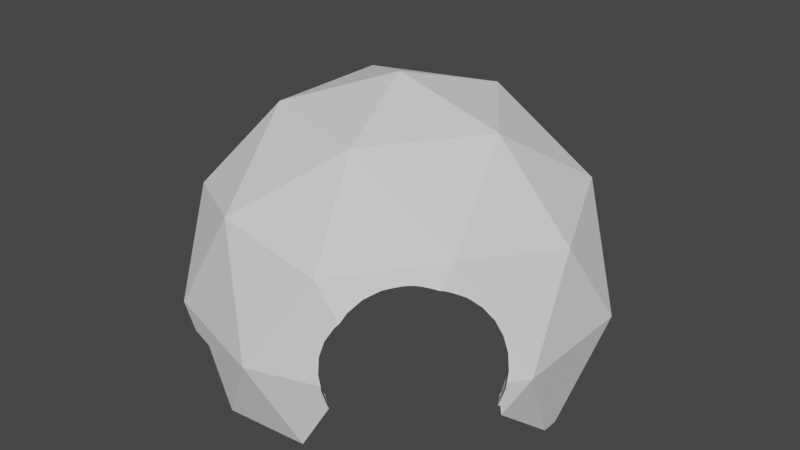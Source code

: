# Source: Hut_Worms.blend  (saved by Blender 3.2.14; exported with 4.5.12 LTS)
import bpy
from mathutils import Matrix  # noqa: F401  (used for matrix-valued properties, if any)

bpy.ops.wm.read_factory_settings(use_empty=True)
scene = bpy.context.scene
scene.name = 'Scene'

# ---- collections
col_collection = bpy.data.collections.new('Collection'); scene.collection.children.link(col_collection)

# ---- world
world_world = bpy.data.worlds.new('World'); scene.world = world_world
world_world.use_nodes = True; world_world.node_tree.nodes.clear()
_N = world_world.node_tree.nodes; _L = world_world.node_tree.links
n0 = _N.new('ShaderNodeOutputWorld'); n0.name = 'World Output'; n0.location = (300, 300)
n1 = _N.new('ShaderNodeBackground'); n1.name = 'Background'; n1.location = (10, 300)
n1.inputs[0].default_value = (0.05088, 0.05088, 0.05088, 1.0)
_L.new(n1.outputs[0], n0.inputs[0])
n0.is_active_output = True
world_world.color = (0.05088, 0.05088, 0.05088)
world_world.use_sun_shadow = False
world_world.sun_shadow_jitter_overblur = 0.0

# ---- meshes
me_icosphere = bpy.data.meshes.new('Icosphere')
me_icosphere.from_pydata([(0.5312, -0.4803, 0.4356), (-0.8944, 0.0, -0.4472), (0.2764, -0.8506, 0.4472), (0.2695, -0.7563, 0.3087), (-0.7236, -0.5257, 0.4472), (-0.6402, -0.4607, 0.3087), (0.2764, 0.8506, 0.4472), (0.2695, 0.7914, 0.3087), (0.8317, 0.01754, 0.3087), (0.8944, 0.0, 0.4472), (0.5462, -0.4818, 0.4356), (0.01805, 0.01754, 0.8116), (0.0, 0.0, 1.0), (0.9511, -0.309, -1.192e-07), (0.8833, -0.2636, -0.09818), (0.8833, 0.2987, -0.09818), (0.9511, 0.309, -1.192e-07), (0.0, -1.0, -1.192e-07), (0.01805, -0.8922, -0.09818), (-0.8472, -0.2636, -0.09818), (-0.9511, -0.309, -1.192e-07), (-0.5878, -0.809, -1.192e-07), (-0.5167, -0.7185, -0.09818), (0.5606, -0.4862, 0.4356), (-0.9511, 0.309, -1.192e-07), (-0.8472, 0.2987, -0.09818), (0.5528, 0.7535, -0.09818), (0.5878, 0.809, -1.192e-07), (0.01805, 0.9273, -0.09818), (0.0, 1.0, -1.192e-07), (0.6882, -0.5, 0.5257), (-0.2211, -0.7184, 0.3801), (-0.2629, -0.809, 0.5257), (-0.4741, 0.8326, -0.07804), (-0.7558, 0.01754, 0.3801), (-0.8506, 0.0, 0.5257), (-0.2211, 0.7535, 0.3801), (0.574, -0.4933, 0.4356), (-0.2629, 0.809, 0.5257), (0.6151, -0.4317, 0.4131), (0.6441, 0.4724, 0.3801), (0.6882, 0.5, 0.5257), (0.1658, -0.4373, 0.6757), (0.1625, -0.5, 0.8507), (0.4963, 0.01754, 0.6757), (0.5257, 0.0, 0.8507), (-0.3689, -0.2636, 0.6757), (-0.3986, 0.8477, -0.01822), (-0.4253, -0.309, 0.8507), (-0.4259, 0.8068, -0.07804), (-0.3689, 0.2987, 0.6757), (-0.4253, 0.309, 0.8507), (0.1625, 0.5, 0.8507), (0.1658, 0.4724, 0.6757), (0.8639, -0.04066, -0.4566), (0.8639, -0.3921, -0.1715), (-0.2519, -0.8639, -0.4077), (0.5856, -0.5029, 0.4356), (0.1874, -0.8639, -0.3748), (0.638, -0.4505, 0.4131), (-0.8639, -0.07411, -0.4589), (-0.3018, 0.8539, 0.2011), (0.6862, -0.4023, 0.3767), (-0.3072, 0.8485, 0.1241), (-0.8639, -0.3724, -0.1744), (0.7285, -0.36, 0.3276), (-0.3231, 0.8326, 0.05002), (-0.3489, 0.8068, -0.01822), (-0.5074, 0.8198, -0.1155), (0.7632, -0.3253, 0.2678), (0.789, -0.2995, 0.1995), (0.5164, 0.809, -0.1155), (0.8049, -0.2836, 0.1255), (0.6229, 0.7359, -0.1155), (0.8639, -0.4042, -0.1155), (-0.5074, -0.8198, -0.1155), (-0.3489, 0.7298, 0.4802), (-0.3717, -0.8639, -0.1155), (-0.308, 0.7571, 0.4204), (-0.3717, 0.8639, -0.1155), (-0.2777, 0.7774, 0.3521), (-0.2519, 0.8639, -0.4077), (-0.259, 0.7899, 0.2781), (-0.2527, 0.7941, 0.2011), (0.8639, 0.3921, -0.1715), (0.8639, 0.4042, -0.1155), (0.5952, -0.5146, 0.4356), (0.3476, 0.8639, -0.1155), (0.6568, -0.4734, 0.4131), (0.7135, -0.4355, 0.3767), (0.1874, 0.8639, -0.3748), (0.7632, -0.4023, 0.3276), (-0.8639, 0.3724, -0.1744), (0.804, -0.375, 0.2678), (-0.3783, 0.6587, 0.5293), (-0.8639, 0.3915, -0.1155), (0.8344, -0.3547, 0.1995), (-0.3231, 0.6816, 0.4802), (-0.8639, 0.07411, -0.4589), (-0.2777, 0.7004, 0.4204), (0.8531, -0.3423, 0.1255), (-0.6098, -0.7411, -0.1155), (-0.8639, -0.3915, -0.1155), (0.8594, -0.3381, 0.04848), (0.3476, -0.8639, -0.1155), (0.8531, -0.3423, -0.02853), (0.8344, -0.3547, -0.1026), (0.8639, 0.04066, -0.4566), (-0.8639, 0.0, -0.4807), (0.8639, -0.2866, -0.1155), (0.8639, 0.3216, -0.1155), (-0.4328, 0.6042, 0.5657), (0.8639, -0.2821, -0.1363), (-0.3658, 0.6176, 0.5293), (0.8639, -0.2039, -0.1998), (0.6023, -0.5279, 0.4356), (-0.3072, 0.6292, 0.4802), (0.8639, 0.3171, -0.1363), (0.6707, -0.4995, 0.4131), (0.8639, 0.2389, -0.1998), (0.7338, -0.4734, 0.3767), (-0.03438, -0.8639, -0.183), (-0.06206, -0.8639, -0.1155), (0.05705, -0.8639, -0.1762), (0.09457, -0.8639, -0.1155), (-0.17, 0.8639, -0.1155), (0.1053, 0.8639, -0.2727), (0.2025, 0.8639, -0.1155), (-0.09929, 0.8639, -0.2881), (-0.845, -0.2516, -0.1155), (-0.4299, 0.5748, 0.5657), (-0.845, 0.2867, -0.1155), (-0.3616, 0.5748, 0.5293), (-0.8385, -0.2699, -0.1155), (-0.3018, 0.5748, 0.4802), (0.6067, -0.5423, 0.4356), (-0.8385, 0.3049, -0.1155), (0.6793, -0.5279, 0.4131), (0.558, 0.7426, -0.1155), (0.5421, 0.7535, -0.1155), (-0.52, -0.7083, -0.1155), (-0.5046, -0.7201, -0.1155), (0.6082, -0.5573, 0.4356), (0.6067, -0.5724, 0.4356), (0.6023, -0.5868, 0.4356), (0.5952, -0.6001, 0.4356), (-0.4328, 0.5453, 0.5657), (-0.3658, 0.532, 0.5293), (0.5856, -0.6118, 0.4356), (0.574, -0.6214, 0.4356), (0.5606, -0.6285, 0.4356), (0.5462, -0.6329, 0.4356), (0.5312, -0.6343, 0.4356), (0.5161, -0.6329, 0.4356), (0.5017, -0.6285, 0.4356), (0.4734, -0.6969, 0.4131), (0.4884, -0.6214, 0.4356), (0.4473, -0.6829, 0.4131), (0.4093, -0.7397, 0.3767), (0.3761, -0.7894, 0.3276), (0.3488, -0.8302, 0.2678), (0.3286, -0.8605, 0.1995), (-0.4414, 0.517, 0.5657), (0.3161, -0.8792, 0.1255), (0.3119, -0.8855, 0.04848), (-0.3783, 0.4909, 0.5293), (0.3161, -0.8792, -0.02853), (0.3286, -0.8605, -0.1026), (0.4767, -0.6118, 0.4356), (0.4244, -0.6641, 0.4131), (0.3761, -0.7124, 0.3767), (0.3338, -0.7547, 0.3276), (0.2991, -0.7894, 0.2678), (0.2733, -0.8152, 0.1995), (0.2574, -0.8311, 0.1255), (0.2521, -0.8364, 0.04848), (0.2574, -0.8311, -0.02853), (0.2733, -0.8152, -0.1026), (-0.5169, 0.532, 0.5882), (0.4671, -0.6001, 0.4356), (0.4056, -0.6413, 0.4131), (-0.4553, 0.4909, 0.5657), (0.3488, -0.6792, 0.3767), (-0.3986, 0.4529, 0.5293), (0.5312, -0.5573, 0.4432), (0.46, -0.5868, 0.4356), (0.3916, -0.6151, 0.4131), (0.4556, -0.5724, 0.4356), (0.383, -0.5868, 0.4131), (0.4542, -0.5573, 0.4356), (0.4556, -0.5423, 0.4356), (0.46, -0.5279, 0.4356), (0.4671, -0.5146, 0.4356), (0.4767, -0.5029, 0.4356), (0.4884, -0.4933, 0.4356), (0.5017, -0.4862, 0.4356), (-0.5265, 0.5203, 0.5882), (0.5161, -0.4818, 0.4356), (-0.4741, 0.468, 0.5657), (0.8862, -0.3983, -1.192e-07), (-0.4259, 0.4197, 0.5293), (0.8576, -0.4128, -0.1155), (0.8629, -0.4082, -0.1026), (0.8825, -0.3973, -0.02853), (0.3892, -0.8356, 0.2853), (0.4401, -0.7561, 0.3767), (0.4049, -0.8048, 0.3276), (0.4898, -0.7019, 0.4131), (0.5312, -0.6643, 0.4265), (0.5053, -0.6876, 0.4187), (0.4563, -0.7382, 0.3892), (0.5639, -0.6363, 0.433), (0.5769, -0.6259, 0.434), (0.6038, -0.6059, 0.4325), (0.6675, -0.5637, 0.4174), (-0.5381, 0.5108, 0.5882), (-0.497, 0.4492, 0.5657), (0.6428, -0.5795, 0.4244), (-0.4591, 0.3924, 0.5293), (0.6205, -0.5943, 0.4296), (0.5899, -0.616, 0.4338), (0.5493, -0.6485, 0.4308), (0.752, -0.4659, 0.3605), (0.7364, -0.4821, 0.3767), (0.7002, -0.5237, 0.4017), (0.7813, -0.4362, 0.3276), (0.6724, -0.5573, 0.4161), (0.6811, -0.5463, 0.4131), (0.8718, -0.3773, 0.1255), (0.8844, -0.385, 0.04848), (0.8498, -0.3836, 0.1995), (0.8369, -0.392, 0.2283), (0.8094, -0.4119, 0.2832), (-0.5514, 0.5036, 0.5882), (-0.5231, 0.4352, 0.5657), (0.8186, -0.4022, 0.2678), (-0.497, 0.3722, 0.5293), (0.3197, -0.8897, 0.04848), (0.3177, -0.8801, 0.1255), (0.373, -0.8431, 0.2678), (0.3357, -0.8644, 0.1995), (0.3334, -0.8917, -1.192e-07), (0.3487, -0.8635, -0.1155), (0.3305, -0.8869, -0.02853), (0.3426, -0.8681, -0.1026), (0.8286, -0.3586, -0.1155), (0.2782, -0.8103, -0.1155), (0.2742, -0.8055, -0.1155), (0.3324, -0.8548, -0.1155), (0.8196, -0.3475, -0.1155), (0.826, -0.3424, -0.09818), (0.8248, -0.3431, -0.1026), (-0.5514, 0.4266, 0.5657), (0.3, -0.7303, 0.3145), (-0.5381, 0.3597, 0.5293), (0.3016, -0.7155, 0.3276), (0.3345, -0.6388, 0.3801), (0.3306, -0.645, 0.3767), (0.3038, -0.7093, 0.3322), (0.3976, -0.5573, 0.4185), (0.369, -0.5896, 0.4055), (0.3817, -0.5733, 0.4131), (0.4393, -0.5193, 0.4288), (0.4209, -0.5354, 0.4249), (0.4696, -0.4957, 0.4325), (0.4979, -0.4771, 0.4326), (0.4836, -0.4861, 0.433), (0.5527, -0.449, 0.4255), (0.5802, -0.4373, 0.4196), (-0.5809, 0.4237, 0.5657), (-0.5809, 0.3555, 0.5293), (0.5312, -0.4592, 0.4292), (-0.5809, 0.2957, 0.4802), (0.5135, -0.4683, 0.4314), (0.4551, -0.5065, 0.4312), (0.5812, -0.4366, 0.4193), (0.6355, -0.4106, 0.3974), (0.6275, -0.4132, 0.4012), (0.6004, -0.4239, 0.4131), (0.6684, -0.3785, 0.3709), (0.662, -0.3824, 0.3767), (0.2869, -0.754, 0.2837), (0.83, -0.3142, -0.02853), (0.8272, -0.3043, 0.01385), (0.734, -0.3013, 0.2678), (0.6995, -0.3361, 0.3276), (0.7958, -0.2761, 0.1255), (-0.6104, 0.4266, 0.5657), (0.8196, -0.2896, 0.04848), (-0.6237, 0.3597, 0.5293), (0.8074, -0.2811, 0.08935), (-0.6354, 0.301, 0.4802), (-0.6449, 0.2529, 0.4204), (0.7665, -0.281, 0.1995), (0.2263, -0.805, 0.04848), (0.2406, -0.8106, -0.02853), (0.2273, -0.7944, 0.1255), (0.275, -0.76, 0.2678), (0.2681, -0.8109, -0.09818), (0.2438, -0.7792, 0.1995), (0.2689, -0.8098, -0.1026), (-0.6387, 0.4352, 0.5657), (-0.6648, 0.3722, 0.5293), (-0.6877, 0.3169, 0.4802), (-0.7065, 0.2716, 0.4204), (-0.7205, 0.2379, 0.3521), (-0.736, 0.3427, 0.4802), (-0.7632, 0.3019, 0.4204), (-0.7835, 0.2716, 0.3521), (-0.796, 0.2529, 0.2781), (-0.8002, 0.2466, 0.2011), (-0.796, 0.2529, 0.1241), (-0.86, 0.2957, 0.2011), (-0.8547, 0.301, 0.1241), (-0.8388, 0.3169, 0.05002), (-0.813, 0.3427, -0.01822), (-0.8841, 0.3722, 0.05002), (-0.8538, 0.3924, -0.01822), (-0.813, 0.4197, -0.07804), (-0.5182, 0.8183, -0.0999), (-0.5302, 0.8022, -0.1155), (-0.4724, 0.8369, -0.07244), (-0.4788, 0.834, -0.07804), (-0.4223, 0.8604, -0.01822), (-0.4124, 0.866, -1.192e-07), (-0.7562, 0.3593, 0.4802), (-0.7642, 0.3576, 0.4723), (-0.7086, 0.3837, 0.5206), (-0.6981, 0.3899, 0.5293), (-0.6306, 0.4581, 0.5731), (-0.645, 0.4386, 0.5657), (-0.6289, 0.459, 0.5735), (-0.601, 0.4738, 0.5803), (-0.5809, 0.4854, 0.5844), (-0.5651, 0.4953, 0.587), (-0.554, 0.5029, 0.5882), (-0.5518, 0.5045, 0.5883), (-0.5401, 0.5137, 0.5885), (-0.5289, 0.5228, 0.5885), (-0.5174, 0.5323, 0.5883), (-0.4381, 0.622, 0.5657), (-0.4557, 0.5997, 0.5728), (-0.4288, 0.6378, 0.5584), (-0.3976, 0.6973, 0.5283), (-0.3981, 0.6957, 0.5293), (-0.3884, 0.7318, 0.5043), (-0.5056, 0.5436, 0.5868), (-0.5161, 0.5335, 0.5882), (-0.4924, 0.5572, 0.5842), (-0.4766, 0.5748, 0.5799), (-0.3842, 0.8691, 0.03005), (-0.3688, 0.8701, 0.05002), (-0.3305, 0.8677, 0.1241), (-0.3387, 0.809, 0.403), (-0.3045, 0.8452, 0.2781), (-0.3053, 0.8504, 0.251), (-0.3085, 0.8594, 0.2011), (-0.3177, 0.8261, 0.3521), (-0.3425, 0.7991, 0.4204), (-0.3695, 0.7551, 0.4802), (-0.8553, 0.3004, 0.2694), (-0.8524, 0.2992, 0.2781), (-0.8759, 0.315, 0.2011), (-0.8238, 0.3046, 0.3521), (-0.8968, 0.3607, 0.1067), (-0.8939, 0.3489, 0.1241), (-0.7926, 0.326, 0.4204), (-0.8958, 0.3644, 0.09615), (-0.8757, 0.4128, -1.192e-07), (-0.8897, 0.3827, 0.05002), (-0.8675, 0.4181, -0.01822), (-0.7962, 0.4846, -0.1155), (-0.8296, 0.4508, -0.07804), (-0.4554, 0.7711, -0.1155), (-0.4916, 0.7905, -0.1155), (-0.7547, 0.4203, -0.1155), (-0.7751, 0.4451, -0.1155), (-0.4326, 0.7808, -0.09818), (-0.4475, 0.7744, -0.11), (-0.7003, 0.2317, 0.3521), (-0.7041, 0.2316, 0.3481), (-0.6283, 0.2513, 0.4204), (-0.6467, 0.2442, 0.4038), (-0.5809, 0.2786, 0.4594), (-0.5303, 0.3202, 0.4962), (-0.5538, 0.2984, 0.4802), (-0.4789, 0.3786, 0.5269), (-0.4925, 0.3613, 0.5195), (-0.459, 0.3922, 0.5291), (-0.4256, 0.4194, 0.5289), (-0.3632, 0.4846, 0.5158), (-0.3939, 0.4498, 0.5246), (-0.3018, 0.5747, 0.4802), (-0.3018, 0.5748, 0.4801), (-0.3328, 0.5254, 0.5016), (-0.2635, 0.7274, 0.3729), (-0.2635, 0.7063, 0.3916), (-0.2684, 0.6696, 0.4204), (-0.278, 0.635, 0.444), (-0.4015, 0.7869, -0.07804), (-0.3634, 0.7923, -0.04328), (-0.3392, 0.7951, -0.01822), (-0.2933, 0.7964, 0.05002), (-0.246, 0.7814, 0.2011), (-0.2462, 0.7659, 0.2781), (-0.258, 0.7905, 0.1361), (-0.2608, 0.792, 0.1241), (-0.2555, 0.7535, 0.3244), (-0.2578, 0.7402, 0.3521), (-0.7333, 0.2194, 0.2781), (-0.7274, 0.2212, 0.2928), (-0.7597, 0.225, 0.2011), (-0.8065, 0.3374, -0.01823), (-0.8065, 0.3374, -0.01822), (-0.7818, 0.2453, 0.1241), (-0.79, 0.2619, 0.08828), (-0.7976, 0.2832, 0.05002), (-0.7939, 0.3618, -0.05107), (-0.7696, 0.4054, -0.09818), (-0.7828, 0.3829, -0.07804)], [], [(13, 55, 54), (17, 56, 58), (60, 64, 20, 1), (319, 68, 320), (27, 73, 71), (202, 201, 74, 55, 13, 199, 203), (77, 56, 17, 21, 75), (1, 20, 24), (324, 29, 81, 79, 68, 319, 322, 321, 323), (85, 73, 27, 16, 84), (43, 2, 30), (48, 4, 32), (35, 51, 329, 330, 328, 327, 325, 326), (52, 6, 38), (45, 9, 41), (45, 52, 12), (52, 45, 41), (6, 52, 41), (52, 51, 12), (38, 51, 52), (331, 329, 51, 38, 345, 343, 344, 342, 340, 341, 349, 348, 346, 347, 339, 338, 337, 336, 335, 334, 333, 332), (51, 48, 12), (35, 48, 51), (48, 35, 4), (48, 43, 12), (48, 32, 43), (43, 32, 2), (43, 45, 12), (45, 43, 30), (30, 9, 45), (9, 16, 41), (41, 16, 27), (6, 41, 27), (38, 6, 29), (353, 38, 29, 324, 350, 351, 352, 356, 355, 354, 357), (345, 38, 353, 358, 359), (364, 24, 35, 326, 366, 363, 361, 360, 362, 365), (35, 24, 20), (4, 35, 20), (4, 21, 32), (32, 21, 17), (32, 17, 2), (217, 214, 30, 2, 204, 206, 205, 210, 207, 209, 208, 221, 211, 212, 220, 213, 219), (229, 199, 13, 231, 230, 228), (225, 232, 30, 214, 226, 227, 224, 223, 222), (231, 13, 9, 30, 232, 235), (6, 27, 29), (87, 90, 29, 27, 71), (29, 90, 81), (368, 24, 364, 367, 369), (371, 95, 92, 24, 368, 370, 372), (1, 24, 92, 98), (4, 20, 21), (102, 101, 21, 20, 64), (21, 101, 75), (239, 204, 2, 17, 241, 237, 238, 240), (241, 17, 58, 104, 242, 244, 243), (13, 16, 9), (107, 16, 13, 54), (16, 107, 84), (98, 108, 1), (108, 60, 1), (117, 110, 85, 84, 107, 54, 55, 74, 109, 112, 114, 119), (123, 124, 104, 58, 56, 77, 122, 121), (102, 64, 60, 108, 98, 92, 95), (128, 125, 79, 81, 90, 87, 127, 126), (248, 242, 104, 124, 247, 246), (245, 249, 109, 74, 201), (141, 122, 77, 75, 101, 102, 95, 371, 376, 375, 136, 131, 129, 133, 140), (320, 68, 79, 125, 373, 374), (139, 127, 87, 71, 73, 85, 110, 138), (14, 114, 112), (123, 121, 18), (19, 133, 129), (138, 26, 139), (251, 250, 14, 112, 109, 249), (122, 141, 22, 18, 121), (131, 25, 19, 129), (125, 128, 28, 377, 378, 373), (110, 117, 15, 26, 138), (255, 253, 3, 42, 268, 267, 271, 273, 265, 266, 264, 274, 262, 263, 259, 261, 260, 256, 257, 258), (46, 31, 5), (386, 50, 34, 380, 379, 382, 381, 383, 385, 384, 387), (53, 36, 7), (44, 40, 8), (53, 44, 11), (53, 40, 44), (7, 40, 53), (50, 53, 11), (36, 53, 50), (395, 36, 50, 386, 388, 389, 391, 390, 394, 392, 393, 398, 397, 396), (50, 11, 46), (34, 50, 46), (46, 5, 34), (11, 42, 46), (46, 42, 31), (42, 3, 31), (11, 44, 42), (275, 268, 42, 44, 276, 277, 278), (280, 276, 44, 8, 279), (8, 40, 15), (40, 26, 15), (7, 26, 40), (36, 28, 7), (399, 377, 28, 36, 407, 404, 403, 405, 406, 402, 401, 400), (408, 407, 36, 395), (380, 34, 25, 412, 413, 416, 415, 414, 411, 409, 410), (34, 19, 25), (5, 19, 34), (5, 31, 22), (31, 18, 22), (31, 3, 18), (3, 253, 281), (14, 250, 282, 283), (285, 279, 8, 14, 283, 288, 290, 286, 293, 284), (7, 28, 26), (127, 139, 26, 28, 126), (126, 28, 128), (412, 25, 418, 419, 417), (418, 25, 136, 375), (136, 25, 131), (5, 22, 19), (133, 19, 22, 140), (141, 140, 22), (295, 298, 18, 3, 281, 297, 299, 296, 294), (124, 123, 18, 298, 300, 247), (8, 15, 14), (14, 15, 119, 114), (117, 119, 15), (0, 10, 184), (10, 0, 271, 267), (10, 23, 184), (268, 275, 23, 10, 267), (278, 39, 37, 23, 275), (277, 39, 278), (23, 37, 184), (293, 70, 69, 284), (286, 72, 70, 293), (290, 72, 286), (37, 57, 184), (37, 39, 59, 57), (280, 62, 59, 39, 277, 276), (285, 65, 62, 280, 279), (69, 65, 285, 284), (251, 106, 105, 282, 250), (59, 62, 89, 88), (245, 106, 251, 249), (62, 65, 91, 89), (65, 69, 93, 91), (69, 70, 96, 93), (70, 72, 100, 96), (290, 288, 103, 100, 72), (57, 86, 184), (283, 282, 105, 103, 288), (57, 59, 88, 86), (230, 96, 100, 228), (100, 103, 229, 228), (86, 115, 184), (229, 103, 105, 203, 199), (86, 88, 118, 115), (105, 106, 202, 203), (88, 89, 120, 118), (201, 202, 106, 245), (120, 89, 91, 225, 222), (232, 225, 91, 93, 235), (231, 235, 93, 96, 230), (137, 118, 120, 223, 224), (120, 222, 223), (115, 135, 184), (115, 118, 137, 135), (135, 142, 184), (142, 135, 137, 227, 226), (137, 224, 227), (184, 142, 143), (217, 143, 142, 226, 214), (184, 143, 144), (144, 143, 217, 219), (184, 144, 145), (145, 144, 219, 213), (184, 145, 148), (148, 145, 213, 220), (184, 148, 149), (149, 148, 220, 212), (150, 149, 212, 211), (184, 149, 150), (184, 150, 151), (151, 150, 211, 221), (208, 152, 151, 221), (184, 151, 152), (184, 152, 153), (209, 153, 152, 208), (210, 155, 207), (154, 184, 153), (207, 155, 154, 153, 209), (163, 161, 240, 238), (237, 164, 163, 238), (156, 184, 154), (241, 243, 166, 164, 237), (156, 154, 155, 157), (244, 167, 166, 243), (205, 158, 157, 155, 210), (167, 244, 242, 248), (159, 158, 205, 206), (239, 160, 159, 206, 204), (161, 160, 239, 240), (177, 167, 248, 246), (170, 158, 159, 171), (171, 159, 160, 172), (172, 160, 161, 173), (173, 161, 163, 174), (174, 163, 164, 175), (168, 184, 156), (164, 166, 176, 175), (168, 156, 157, 169), (166, 167, 177, 176), (169, 157, 158, 170), (296, 174, 175, 294), (179, 184, 168), (294, 175, 176, 295), (179, 168, 169, 180), (298, 295, 176, 177, 300), (180, 169, 170, 182), (300, 177, 246, 247), (258, 182, 170, 171, 255), (253, 255, 171, 172, 297, 281), (297, 172, 173, 299), (299, 173, 174, 296), (182, 258, 257), (185, 184, 179), (185, 179, 180, 186), (256, 186, 180, 182, 257), (187, 184, 185), (187, 185, 186, 188), (260, 188, 186, 256), (189, 184, 187), (259, 189, 187, 188, 261), (188, 260, 261), (190, 184, 189), (263, 190, 189, 259), (191, 184, 190), (262, 191, 190, 263), (274, 192, 191, 262), (192, 184, 191), (193, 184, 192), (264, 193, 192, 274), (194, 184, 193), (266, 194, 193, 264), (195, 184, 194), (265, 195, 194, 266), (197, 184, 195), (273, 197, 195, 265), (197, 0, 184), (0, 197, 273, 271), (374, 33, 322, 319, 320), (33, 321, 322), (324, 323, 47, 350), (321, 33, 49, 47, 323), (378, 49, 33, 374, 373), (61, 355, 356), (63, 61, 356, 352), (66, 63, 352, 351), (350, 47, 67, 66, 351), (47, 49, 399, 400, 67), (399, 49, 378, 377), (406, 63, 66, 402), (66, 67, 401, 402), (76, 343, 345, 359), (401, 67, 400), (78, 76, 359, 358), (357, 80, 78, 358, 353), (354, 82, 80, 357), (61, 83, 82, 354, 355), (83, 61, 63, 406, 405), (408, 80, 82, 404, 407), (404, 82, 83, 403), (405, 403, 83), (94, 342, 344), (343, 76, 97, 94, 344), (76, 78, 99, 97), (99, 78, 80, 408, 395, 396), (342, 94, 113, 111, 340), (94, 97, 116, 113), (116, 97, 99, 397, 398), (396, 397, 99), (111, 341, 340), (341, 111, 130, 349), (111, 113, 132, 130), (113, 116, 134, 132), (393, 134, 116, 398), (147, 132, 134, 392, 394), (393, 392, 134), (349, 130, 146, 348), (130, 132, 147, 146), (348, 146, 162, 346), (146, 147, 165, 162), (165, 147, 394, 390), (178, 339, 347), (162, 181, 178, 347, 346), (162, 165, 183, 181), (183, 165, 390, 391), (339, 178, 196, 338), (178, 181, 198, 196), (181, 183, 200, 198), (200, 183, 391, 389), (338, 196, 215, 337), (196, 198, 216, 215), (198, 200, 218, 216), (218, 200, 389, 388), (215, 216, 234, 233), (216, 218, 236, 234), (236, 218, 388, 386, 387), (215, 233, 336, 337), (336, 233, 335), (233, 234, 252, 334, 335), (234, 236, 254, 252), (254, 236, 387, 384), (252, 269, 333, 334), (252, 254, 270, 269), (270, 254, 384, 385, 272), (383, 272, 385), (382, 292, 381), (269, 287, 332, 333), (287, 269, 270, 289), (289, 270, 272, 291), (291, 272, 383, 381, 292), (301, 287, 289, 302), (302, 289, 291, 303), (303, 291, 292, 304), (304, 292, 382, 379, 305), (410, 305, 379, 380), (332, 287, 301, 331), (409, 309, 308, 305, 410), (411, 310, 309, 409), (414, 311, 310, 411), (329, 331, 301, 330), (311, 414, 415), (301, 302, 328, 330), (302, 303, 306, 327, 328), (306, 303, 304, 307), (307, 304, 305, 308), (413, 315, 314, 416), (327, 306, 325), (315, 413, 412, 417), (326, 325, 306, 307, 366), (307, 308, 363, 366), (308, 309, 361, 363), (309, 310, 312, 360, 361), (310, 311, 313, 312), (416, 314, 313, 311, 415), (360, 312, 362), (362, 312, 313, 365), (365, 313, 314, 316, 367, 364), (314, 315, 317, 316), (419, 318, 317, 315, 417), (376, 318, 419, 418, 375), (370, 317, 318, 372), (371, 372, 318, 376), (316, 369, 367), (369, 316, 317, 370, 368)])
_uv = me_icosphere.uv_layers.new(name='UVMap')
_uv.uv.foreach_set('vector', [0.3182, 0.2362, 0.3008, 0.206, 0.3577, 0.1678, 0.1364, 0.2362, 0.09493, 0.1644, 0.1688, 0.1801, 0.8317, 0.1575, 0.8787, 0.2101, 0.8636, 0.2362, 0.8182, 0.1575, 0.6717, 0.2186, 0.6701, 0.2159, 0.6749, 0.2165, 0.5, 0.2362, 0.4883, 0.2159, 0.51, 0.2189, 0.2988, 0.2181, 0.2978, 0.2159, 0.2993, 0.2159, 0.3008, 0.206, 0.3182, 0.2362, 0.3019, 0.2362, 0.3017, 0.2312, 0.07818, 0.2159, 0.09493, 0.1644, 0.1364, 0.2362, 0.04546, 0.2362, 0.05719, 0.2159, 0.8182, 0.1575, 0.8636, 0.2362, 0.7727, 0.2362, 0.6547, 0.2362, 0.5909, 0.2362, 0.6323, 0.1644, 0.6491, 0.2159, 0.6701, 0.2159, 0.6717, 0.2186, 0.6654, 0.2225, 0.6644, 0.2234, 0.6563, 0.233, 0.428, 0.2159, 0.4883, 0.2159, 0.5, 0.2362, 0.4091, 0.2362, 0.4265, 0.206, 0.2273, 0.3937, 0.1818, 0.3149, 0.2727, 0.3149, 0.04546, 0.3937, 0.0, 0.3149, 0.09091, 0.3149, 0.8182, 0.3149, 0.7727, 0.3937, 0.7415, 0.3395, 0.7446, 0.3373, 0.7521, 0.328, 0.753, 0.326, 0.7562, 0.3166, 0.7563, 0.3149, 0.5909, 0.3937, 0.5455, 0.3149, 0.6364, 0.3149, 0.4091, 0.3937, 0.3636, 0.3149, 0.4545, 0.3149, 0.4091, 0.3937, 0.5, 0.3937, 0.4545, 0.4724, 0.5, 0.3937, 0.4091, 0.3937, 0.4545, 0.3149, 0.5455, 0.3149, 0.5, 0.3937, 0.4545, 0.3149, 0.5909, 0.3937, 0.6818, 0.3937, 0.6364, 0.4724, 0.6364, 0.3149, 0.6818, 0.3937, 0.5909, 0.3937, 0.7128, 0.3395, 0.7131, 0.3395, 0.6818, 0.3937, 0.6364, 0.3149, 0.6611, 0.3149, 0.6639, 0.3206, 0.6641, 0.3209, 0.6714, 0.3285, 0.6736, 0.3305, 0.6775, 0.3328, 0.682, 0.3352, 0.6854, 0.3367, 0.6881, 0.3378, 0.6903, 0.3385, 0.6906, 0.3386, 0.693, 0.3391, 0.6952, 0.3395, 0.6976, 0.3399, 0.6981, 0.3399, 0.7003, 0.3401, 0.7034, 0.3401, 0.7073, 0.34, 0.7727, 0.3937, 0.8636, 0.3937, 0.8182, 0.4724, 0.8182, 0.3149, 0.8636, 0.3937, 0.7727, 0.3937, 0.8636, 0.3937, 0.8182, 0.3149, 0.9091, 0.3149, 0.04546, 0.3937, 0.1364, 0.3937, 0.09091, 0.4724, 0.04546, 0.3937, 0.09091, 0.3149, 0.1364, 0.3937, 0.1364, 0.3937, 0.09091, 0.3149, 0.1818, 0.3149, 0.2273, 0.3937, 0.3182, 0.3937, 0.2727, 0.4724, 0.3182, 0.3937, 0.2273, 0.3937, 0.2727, 0.3149, 0.2727, 0.3149, 0.3636, 0.3149, 0.3182, 0.3937, 0.3636, 0.3149, 0.4091, 0.2362, 0.4545, 0.3149, 0.4545, 0.3149, 0.4091, 0.2362, 0.5, 0.2362, 0.5455, 0.3149, 0.4545, 0.3149, 0.5, 0.2362, 0.6364, 0.3149, 0.5455, 0.3149, 0.5909, 0.2362, 0.647, 0.2965, 0.6364, 0.3149, 0.5909, 0.2362, 0.6547, 0.2362, 0.6506, 0.2407, 0.6484, 0.2437, 0.6432, 0.2548, 0.6405, 0.2663, 0.6404, 0.2738, 0.6405, 0.2778, 0.6433, 0.2889, 0.6611, 0.3149, 0.6364, 0.3149, 0.647, 0.2965, 0.6484, 0.2996, 0.6563, 0.3103, 0.7619, 0.255, 0.7727, 0.2362, 0.8182, 0.3149, 0.7563, 0.3149, 0.7628, 0.3056, 0.7676, 0.2939, 0.7698, 0.2816, 0.7697, 0.2802, 0.7683, 0.2693, 0.7637, 0.2575, 0.8182, 0.3149, 0.7727, 0.2362, 0.8636, 0.2362, 0.9091, 0.3149, 0.8182, 0.3149, 0.8636, 0.2362, 0.0, 0.3149, 0.04546, 0.2362, 0.09091, 0.3149, 0.09091, 0.3149, 0.04546, 0.2362, 0.1364, 0.2362, 0.09091, 0.3149, 0.1364, 0.2362, 0.1818, 0.3149, 0.2584, 0.3005, 0.2634, 0.2987, 0.2727, 0.3149, 0.1818, 0.3149, 0.1983, 0.2864, 0.2036, 0.2925, 0.2133, 0.2991, 0.2173, 0.3006, 0.2255, 0.3033, 0.229, 0.3037, 0.2349, 0.3042, 0.2389, 0.3043, 0.2421, 0.3042, 0.2449, 0.304, 0.2477, 0.3035, 0.2506, 0.3029, 0.254, 0.302, 0.3034, 0.2435, 0.3019, 0.2362, 0.3182, 0.2362, 0.2984, 0.2704, 0.3006, 0.2661, 0.3032, 0.255, 0.2884, 0.2852, 0.2937, 0.2786, 0.2727, 0.3149, 0.2634, 0.2987, 0.2645, 0.2985, 0.2666, 0.2981, 0.2709, 0.2964, 0.279, 0.2926, 0.2823, 0.2902, 0.2984, 0.2704, 0.3182, 0.2362, 0.3636, 0.3149, 0.2727, 0.3149, 0.2937, 0.2786, 0.2958, 0.2764, 0.5455, 0.3149, 0.5, 0.2362, 0.5909, 0.2362, 0.5361, 0.2189, 0.5585, 0.1801, 0.5909, 0.2362, 0.5, 0.2362, 0.51, 0.2189, 0.5909, 0.2362, 0.5585, 0.1801, 0.6323, 0.1644, 0.7539, 0.2362, 0.7727, 0.2362, 0.7619, 0.255, 0.7614, 0.2531, 0.7587, 0.245, 0.7384, 0.2189, 0.7554, 0.2189, 0.7576, 0.2101, 0.7727, 0.2362, 0.7539, 0.2362, 0.7525, 0.2335, 0.7454, 0.2245, 0.8182, 0.1575, 0.7727, 0.2362, 0.7576, 0.2101, 0.8047, 0.1575, 0.9091, 0.3149, 0.8636, 0.2362, 0.9545, 0.2362, 0.881, 0.2189, 0.9446, 0.2189, 0.9545, 0.2362, 0.8636, 0.2362, 0.8787, 0.2101, 0.9545, 0.2362, 0.9446, 0.2189, 0.9663, 0.2159, 0.1957, 0.2833, 0.1983, 0.2864, 0.1818, 0.3149, 0.1364, 0.2362, 0.1879, 0.2362, 0.1861, 0.2447, 0.1863, 0.2583, 0.1895, 0.2713, 0.1879, 0.2362, 0.1364, 0.2362, 0.1688, 0.1801, 0.1912, 0.2189, 0.1913, 0.2189, 0.1903, 0.2208, 0.1877, 0.2319, 0.3182, 0.2362, 0.4091, 0.2362, 0.3636, 0.3149, 0.3696, 0.1678, 0.4091, 0.2362, 0.3182, 0.2362, 0.3577, 0.1678, 0.4091, 0.2362, 0.3696, 0.1678, 0.4265, 0.206, 0.8047, 0.1575, 0.8144, 0.1509, 0.8182, 0.1575, 0.822, 0.1509, 0.8317, 0.1575, 0.8182, 0.1575, 0.378, 0.07911, 0.375, 0.07846, 0.375, 0.06652, 0.3831, 0.06826, 0.4244, 0.1191, 0.4244, 0.1309, 0.3831, 0.1817, 0.375, 0.1835, 0.375, 0.1665, 0.378, 0.1658, 0.3872, 0.1545, 0.3872, 0.09043, 0.3838, 0.3667, 0.375, 0.3613, 0.375, 0.3247, 0.4125, 0.3479, 0.4173, 0.4115, 0.375, 0.4288, 0.375, 0.384, 0.3848, 0.38, 0.375, 0.5683, 0.3835, 0.5711, 0.4247, 0.6143, 0.4278, 0.625, 0.4247, 0.6357, 0.3835, 0.6789, 0.375, 0.6817, 0.4, 0.8606, 0.375, 0.8504, 0.375, 0.8212, 0.4173, 0.8385, 0.4125, 0.9021, 0.375, 0.9253, 0.375, 0.9043, 0.3978, 0.8902, 0.2019, 0.5013, 0.1995, 0.5, 0.1997, 0.5, 0.2363, 0.5, 0.2103, 0.5084, 0.2097, 0.5077, 0.1301, 0.5731, 0.1314, 0.5747, 0.125, 0.5835, 0.125, 0.5665, 0.1259, 0.5653, 0.323, 0.5208, 0.259, 0.5, 0.3038, 0.5, 0.3234, 0.5064, 0.3382, 0.5178, 0.375, 0.5683, 0.375, 0.6817, 0.3652, 0.6951, 0.3621, 0.6894, 0.3592, 0.6858, 0.3713, 0.6691, 0.3723, 0.6665, 0.3723, 0.5886, 0.3713, 0.586, 0.3252, 0.5225, 0.3267, 0.7411, 0.3234, 0.7436, 0.3038, 0.75, 0.2746, 0.75, 0.3159, 0.7366, 0.3211, 0.7394, 0.1716, 0.734, 0.2207, 0.75, 0.1997, 0.75, 0.1753, 0.7421, 0.1599, 0.7315, 0.125, 0.6835, 0.125, 0.6715, 0.1693, 0.7324, 0.3182, 0.2362, 0.3278, 0.2195, 0.3139, 0.2288, 0.1438, 0.2234, 0.1269, 0.2198, 0.1364, 0.2362, 0.8636, 0.2362, 0.8653, 0.2333, 0.8617, 0.2328, 0.4981, 0.2328, 0.5, 0.2362, 0.5016, 0.2333, 0.3022, 0.2353, 0.3024, 0.2362, 0.3182, 0.2362, 0.3139, 0.2288, 0.3133, 0.2328, 0.3011, 0.2328, 0.1226, 0.2328, 0.04739, 0.2328, 0.04546, 0.2362, 0.1364, 0.2362, 0.1269, 0.2198, 0.7747, 0.2328, 0.7727, 0.2362, 0.8636, 0.2362, 0.8617, 0.2328, 0.623, 0.2328, 0.6121, 0.1994, 0.5909, 0.2362, 0.6675, 0.2362, 0.6701, 0.2339, 0.6715, 0.2328, 0.4139, 0.2328, 0.4134, 0.2288, 0.4091, 0.2362, 0.5, 0.2362, 0.4981, 0.2328, 0.192, 0.3175, 0.1892, 0.3149, 0.1818, 0.3149, 0.2273, 0.3937, 0.2667, 0.3254, 0.262, 0.3277, 0.2582, 0.3293, 0.2549, 0.3304, 0.2519, 0.3313, 0.249, 0.3319, 0.246, 0.3324, 0.2428, 0.3327, 0.2391, 0.3328, 0.2345, 0.3327, 0.2285, 0.3323, 0.2242, 0.3318, 0.2202, 0.3308, 0.2084, 0.3269, 0.2069, 0.3264, 0.1932, 0.3184, 0.04546, 0.3937, 0.09091, 0.3149, 0.0, 0.3149, 0.7543, 0.3617, 0.7727, 0.3937, 0.8182, 0.3149, 0.7775, 0.3149, 0.7776, 0.3159, 0.7765, 0.3283, 0.7755, 0.3324, 0.7713, 0.3425, 0.7682, 0.348, 0.7645, 0.3525, 0.7574, 0.3594, 0.5909, 0.3937, 0.6364, 0.3149, 0.5455, 0.3149, 0.4091, 0.3937, 0.4545, 0.3149, 0.3636, 0.3149, 0.5, 0.3937, 0.4091, 0.3937, 0.4545, 0.4724, 0.5, 0.3937, 0.4545, 0.3149, 0.4091, 0.3937, 0.5455, 0.3149, 0.4545, 0.3149, 0.5, 0.3937, 0.6818, 0.3937, 0.5909, 0.3937, 0.6364, 0.4724, 0.6364, 0.3149, 0.5909, 0.3937, 0.6818, 0.3937, 0.6456, 0.3149, 0.6364, 0.3149, 0.6818, 0.3937, 0.7002, 0.3617, 0.6959, 0.3614, 0.6884, 0.36, 0.6811, 0.3576, 0.6739, 0.3542, 0.6665, 0.3494, 0.6586, 0.3429, 0.6586, 0.3428, 0.6518, 0.333, 0.6486, 0.3268, 0.6463, 0.3195, 0.7727, 0.3937, 0.8182, 0.4724, 0.8636, 0.3937, 0.8182, 0.3149, 0.7727, 0.3937, 0.8636, 0.3937, 0.8636, 0.3937, 0.9091, 0.3149, 0.8182, 0.3149, 0.09091, 0.4724, 0.1364, 0.3937, 0.04546, 0.3937, 0.04546, 0.3937, 0.1364, 0.3937, 0.09091, 0.3149, 0.1364, 0.3937, 0.1818, 0.3149, 0.09091, 0.3149, 0.2727, 0.4724, 0.3182, 0.3937, 0.2273, 0.3937, 0.2668, 0.3254, 0.2667, 0.3254, 0.2273, 0.3937, 0.3182, 0.3937, 0.2754, 0.3195, 0.2743, 0.3205, 0.2703, 0.3237, 0.2831, 0.316, 0.2754, 0.3195, 0.3182, 0.3937, 0.3636, 0.3149, 0.2845, 0.3149, 0.3636, 0.3149, 0.4545, 0.3149, 0.4091, 0.2362, 0.4545, 0.3149, 0.5, 0.2362, 0.4091, 0.2362, 0.5455, 0.3149, 0.5, 0.2362, 0.4545, 0.3149, 0.6364, 0.3149, 0.5909, 0.2362, 0.5455, 0.3149, 0.6624, 0.2395, 0.6675, 0.2362, 0.5909, 0.2362, 0.6364, 0.3149, 0.6417, 0.3058, 0.6396, 0.2981, 0.6388, 0.2854, 0.6402, 0.2748, 0.6405, 0.2728, 0.6453, 0.2606, 0.6525, 0.2494, 0.6563, 0.2452, 0.6434, 0.3109, 0.6417, 0.3058, 0.6364, 0.3149, 0.6456, 0.3149, 0.7775, 0.3149, 0.8182, 0.3149, 0.7727, 0.2362, 0.7638, 0.2517, 0.7638, 0.2517, 0.773, 0.2625, 0.7764, 0.2688, 0.7789, 0.2749, 0.7815, 0.2882, 0.7811, 0.3019, 0.7805, 0.3047, 0.8182, 0.3149, 0.8636, 0.2362, 0.7727, 0.2362, 0.9091, 0.3149, 0.8636, 0.2362, 0.8182, 0.3149, 0.0, 0.3149, 0.09091, 0.3149, 0.04546, 0.2362, 0.09091, 0.3149, 0.1364, 0.2362, 0.04546, 0.2362, 0.09091, 0.3149, 0.1818, 0.3149, 0.1364, 0.2362, 0.1818, 0.3149, 0.1892, 0.3149, 0.1846, 0.3101, 0.3182, 0.2362, 0.3024, 0.2362, 0.3065, 0.2477, 0.3075, 0.2546, 0.2938, 0.3085, 0.2845, 0.3149, 0.3636, 0.3149, 0.3182, 0.2362, 0.3075, 0.2546, 0.3096, 0.2611, 0.3103, 0.2684, 0.3104, 0.2749, 0.3077, 0.2877, 0.3021, 0.299, 0.5455, 0.3149, 0.5909, 0.2362, 0.5, 0.2362, 0.5594, 0.2333, 0.5016, 0.2333, 0.5, 0.2362, 0.5909, 0.2362, 0.5743, 0.2075, 0.5743, 0.2075, 0.5909, 0.2362, 0.6121, 0.1994, 0.7638, 0.2517, 0.7727, 0.2362, 0.7514, 0.2362, 0.7556, 0.2401, 0.7594, 0.2453, 0.7514, 0.2362, 0.7727, 0.2362, 0.7711, 0.2333, 0.748, 0.2333, 0.7711, 0.2333, 0.7727, 0.2362, 0.7747, 0.2328, 0.9091, 0.3149, 0.9545, 0.2362, 0.8636, 0.2362, 0.8653, 0.2333, 0.8636, 0.2362, 0.9545, 0.2362, 0.9529, 0.2333, 0.9565, 0.2328, 0.9529, 0.2333, 0.9545, 0.2362, 0.1747, 0.2497, 0.1789, 0.2362, 0.1364, 0.2362, 0.1818, 0.3149, 0.1846, 0.3101, 0.1825, 0.307, 0.1767, 0.2938, 0.1734, 0.2795, 0.1727, 0.2646, 0.1495, 0.2333, 0.1438, 0.2234, 0.1364, 0.2362, 0.1789, 0.2362, 0.1791, 0.2355, 0.1801, 0.2333, 0.3636, 0.3149, 0.4091, 0.2362, 0.3182, 0.2362, 0.3182, 0.2362, 0.4091, 0.2362, 0.3994, 0.2195, 0.3278, 0.2195, 0.4134, 0.2288, 0.3994, 0.2195, 0.4091, 0.2362, 0.75, 0.9375, 0.7188, 0.9375, 0.7344, 1.0, 0.7188, 0.9375, 0.75, 0.9375, 0.75, 0.9196, 0.7188, 0.9093, 0.7188, 0.9375, 0.6875, 0.9375, 0.7031, 1.0, 0.6883, 0.893, 0.6875, 0.8922, 0.6875, 0.9375, 0.7188, 0.9375, 0.7188, 0.9093, 0.6738, 0.875, 0.6562, 0.875, 0.6562, 0.9375, 0.6875, 0.9375, 0.6875, 0.8922, 0.6562, 0.8546, 0.6562, 0.875, 0.6738, 0.875, 0.6875, 0.9375, 0.6562, 0.9375, 0.6719, 1.0, 0.6377, 0.625, 0.625, 0.625, 0.625, 0.6875, 0.6434, 0.6875, 0.6299, 0.5625, 0.625, 0.5625, 0.625, 0.625, 0.6377, 0.625, 0.625, 0.5332, 0.625, 0.5625, 0.6299, 0.5625, 0.6562, 0.9375, 0.625, 0.9375, 0.6406, 1.0, 0.6562, 0.9375, 0.6562, 0.875, 0.625, 0.875, 0.625, 0.9375, 0.6478, 0.8125, 0.625, 0.8125, 0.625, 0.875, 0.6562, 0.875, 0.6562, 0.8546, 0.6516, 0.8481, 0.6465, 0.75, 0.625, 0.75, 0.625, 0.8125, 0.6478, 0.8125, 0.6459, 0.8051, 0.625, 0.6875, 0.625, 0.75, 0.6465, 0.75, 0.6434, 0.6875, 0.6003, 0.375, 0.5938, 0.375, 0.5938, 0.4375, 0.6087, 0.4375, 0.6003, 0.3787, 0.625, 0.875, 0.625, 0.8125, 0.5938, 0.8125, 0.5937, 0.875, 0.5938, 0.3632, 0.5938, 0.375, 0.6003, 0.375, 0.6002, 0.3632, 0.625, 0.8125, 0.625, 0.75, 0.5938, 0.75, 0.5938, 0.8125, 0.625, 0.75, 0.625, 0.6875, 0.5938, 0.6875, 0.5938, 0.75, 0.625, 0.6875, 0.625, 0.625, 0.5938, 0.625, 0.5938, 0.6875, 0.625, 0.625, 0.625, 0.5625, 0.5938, 0.5625, 0.5938, 0.625, 0.625, 0.5332, 0.6191, 0.5, 0.5938, 0.5, 0.5938, 0.5625, 0.625, 0.5625, 0.625, 0.9375, 0.5937, 0.9375, 0.6094, 1.0, 0.6125, 0.4719, 0.6087, 0.4375, 0.5938, 0.4375, 0.5938, 0.5, 0.6191, 0.5, 0.625, 0.9375, 0.625, 0.875, 0.5937, 0.875, 0.5937, 0.9375, 0.5795, 0.625, 0.5938, 0.625, 0.5938, 0.5625, 0.5774, 0.5625, 0.5938, 0.5625, 0.5938, 0.5, 0.5723, 0.5, 0.5774, 0.5625, 0.5937, 0.9375, 0.5625, 0.9375, 0.5781, 1.0, 0.5723, 0.5, 0.5938, 0.5, 0.5938, 0.4375, 0.5681, 0.4375, 0.567, 0.4607, 0.5937, 0.9375, 0.5937, 0.875, 0.5625, 0.875, 0.5625, 0.9375, 0.5938, 0.4375, 0.5938, 0.375, 0.5673, 0.375, 0.5681, 0.4375, 0.5937, 0.875, 0.5938, 0.8125, 0.5625, 0.8125, 0.5625, 0.875, 0.5664, 0.3632, 0.5673, 0.375, 0.5938, 0.375, 0.5938, 0.3632, 0.5625, 0.8125, 0.5938, 0.8125, 0.5938, 0.75, 0.5718, 0.75, 0.5625, 0.7919, 0.5767, 0.7037, 0.5718, 0.75, 0.5938, 0.75, 0.5938, 0.6875, 0.5788, 0.6875, 0.5789, 0.6514, 0.5788, 0.6875, 0.5938, 0.6875, 0.5938, 0.625, 0.5795, 0.625, 0.5312, 0.875, 0.5625, 0.875, 0.5625, 0.8125, 0.5559, 0.8125, 0.5312, 0.8555, 0.5625, 0.8125, 0.5625, 0.7919, 0.5559, 0.8125, 0.5625, 0.9375, 0.5312, 0.9375, 0.5469, 1.0, 0.5625, 0.9375, 0.5625, 0.875, 0.5312, 0.875, 0.5312, 0.9375, 0.5312, 0.9375, 0.5, 0.9375, 0.5156, 1.0, 0.5, 0.9375, 0.5312, 0.9375, 0.5312, 0.875, 0.5117, 0.875, 0.5, 0.8833, 0.5312, 0.875, 0.5312, 0.8555, 0.5117, 0.875, 0.4844, 1.0, 0.5, 0.9375, 0.4687, 0.9375, 0.4687, 0.9064, 0.4687, 0.9375, 0.5, 0.9375, 0.5, 0.8833, 0.4925, 0.8869, 0.4531, 1.0, 0.4687, 0.9375, 0.4375, 0.9375, 0.4375, 0.9375, 0.4687, 0.9375, 0.4687, 0.9064, 0.4375, 0.9209, 0.4219, 1.0, 0.4375, 0.9375, 0.4062, 0.9375, 0.4062, 0.9375, 0.4375, 0.9375, 0.4375, 0.9209, 0.4062, 0.9287, 0.3906, 1.0, 0.4062, 0.9375, 0.375, 0.9375, 0.375, 0.9375, 0.4062, 0.9375, 0.4062, 0.9287, 0.375, 0.9324, 0.3594, 1.0, 0.375, 0.9375, 0.3437, 0.9375, 0.3437, 0.9375, 0.375, 0.9375, 0.375, 0.9324, 0.3437, 0.9329, 0.3125, 0.9375, 0.3437, 0.9375, 0.3437, 0.9329, 0.3125, 0.9304, 0.3281, 1.0, 0.3437, 0.9375, 0.3125, 0.9375, 0.2969, 1.0, 0.3125, 0.9375, 0.2812, 0.9375, 0.2812, 0.9375, 0.3125, 0.9375, 0.3125, 0.9304, 0.2812, 0.9241, 0.25, 0.9122, 0.25, 0.9375, 0.2812, 0.9375, 0.2812, 0.9241, 0.2656, 1.0, 0.2812, 0.9375, 0.25, 0.9375, 0.2344, 1.0, 0.25, 0.9375, 0.2188, 0.9375, 0.2188, 0.8904, 0.2188, 0.9375, 0.25, 0.9375, 0.25, 0.9122, 0.1875, 0.834, 0.1875, 0.875, 0.2057, 0.875, 0.1875, 0.9375, 0.2031, 1.0, 0.2188, 0.9375, 0.2057, 0.875, 0.1875, 0.875, 0.1875, 0.9375, 0.2188, 0.9375, 0.2188, 0.8904, 0.1562, 0.5625, 0.1563, 0.625, 0.1598, 0.625, 0.157, 0.5625, 0.1598, 0.5, 0.1562, 0.5, 0.1562, 0.5625, 0.157, 0.5625, 0.1563, 0.9375, 0.1719, 1.0, 0.1875, 0.9375, 0.165, 0.4607, 0.163, 0.4375, 0.1562, 0.4375, 0.1562, 0.5, 0.1598, 0.5, 0.1563, 0.9375, 0.1875, 0.9375, 0.1875, 0.875, 0.1563, 0.875, 0.1632, 0.375, 0.1562, 0.375, 0.1562, 0.4375, 0.163, 0.4375, 0.1816, 0.8125, 0.1562, 0.8125, 0.1563, 0.875, 0.1875, 0.875, 0.1875, 0.834, 0.1562, 0.375, 0.1632, 0.375, 0.1645, 0.3632, 0.1562, 0.3632, 0.1563, 0.75, 0.1562, 0.8125, 0.1816, 0.8125, 0.1749, 0.75, 0.1696, 0.6875, 0.1563, 0.6875, 0.1563, 0.75, 0.1749, 0.75, 0.1749, 0.7058, 0.1563, 0.625, 0.1563, 0.6875, 0.1696, 0.6875, 0.1598, 0.625, 0.125, 0.375, 0.1562, 0.375, 0.1562, 0.3632, 0.125, 0.3632, 0.125, 0.8125, 0.1562, 0.8125, 0.1563, 0.75, 0.125, 0.75, 0.125, 0.75, 0.1563, 0.75, 0.1563, 0.6875, 0.125, 0.6875, 0.125, 0.6875, 0.1563, 0.6875, 0.1563, 0.625, 0.125, 0.625, 0.125, 0.625, 0.1563, 0.625, 0.1562, 0.5625, 0.125, 0.5625, 0.125, 0.5625, 0.1562, 0.5625, 0.1562, 0.5, 0.125, 0.5, 0.125, 0.9375, 0.1406, 1.0, 0.1563, 0.9375, 0.1562, 0.5, 0.1562, 0.4375, 0.125, 0.4375, 0.125, 0.5, 0.125, 0.9375, 0.1563, 0.9375, 0.1563, 0.875, 0.125, 0.875, 0.1562, 0.4375, 0.1562, 0.375, 0.125, 0.375, 0.125, 0.4375, 0.125, 0.875, 0.1563, 0.875, 0.1562, 0.8125, 0.125, 0.8125, 0.1055, 0.5625, 0.125, 0.5625, 0.125, 0.5, 0.1086, 0.5, 0.09375, 0.9375, 0.1094, 1.0, 0.125, 0.9375, 0.1086, 0.5, 0.125, 0.5, 0.125, 0.4375, 0.1141, 0.4375, 0.09375, 0.9375, 0.125, 0.9375, 0.125, 0.875, 0.09375, 0.875, 0.1221, 0.3787, 0.1141, 0.4375, 0.125, 0.4375, 0.125, 0.375, 0.122, 0.375, 0.09375, 0.875, 0.125, 0.875, 0.125, 0.8125, 0.09375, 0.8125, 0.122, 0.375, 0.125, 0.375, 0.125, 0.3632, 0.1222, 0.3632, 0.09375, 0.7558, 0.09375, 0.8125, 0.125, 0.8125, 0.125, 0.75, 0.09604, 0.75, 0.1022, 0.7363, 0.09604, 0.75, 0.125, 0.75, 0.125, 0.6875, 0.1065, 0.6875, 0.1079, 0.7042, 0.1065, 0.6875, 0.125, 0.6875, 0.125, 0.625, 0.1046, 0.625, 0.1046, 0.625, 0.125, 0.625, 0.125, 0.5625, 0.1055, 0.5625, 0.09375, 0.8125, 0.09375, 0.7558, 0.06558, 0.8125, 0.0625, 0.9375, 0.07813, 1.0, 0.09375, 0.9375, 0.0625, 0.9375, 0.09375, 0.9375, 0.09375, 0.875, 0.0625, 0.875, 0.0625, 0.8184, 0.0625, 0.875, 0.09375, 0.875, 0.09375, 0.8125, 0.06558, 0.8125, 0.03125, 0.9375, 0.04688, 1.0, 0.0625, 0.9375, 0.03125, 0.9375, 0.0625, 0.9375, 0.0625, 0.875, 0.03125, 0.875, 0.03125, 0.8619, 0.03125, 0.875, 0.0625, 0.875, 0.0625, 0.8184, 8.941e-08, 0.9375, 0.01563, 1.0, 0.03125, 0.9375, 4.39e-08, 0.8898, 8.941e-08, 0.9375, 0.03125, 0.9375, 0.03125, 0.875, 0.01694, 0.875, 0.03125, 0.875, 0.03125, 0.8619, 0.01694, 0.875, 0.9688, 0.9375, 0.9844, 1.0, 1.0, 0.9375, 0.9688, 0.9076, 0.9688, 0.9375, 1.0, 0.9375, 1.0, 0.8898, 0.9375, 0.9375, 0.9531, 1.0, 0.9688, 0.9375, 0.9375, 0.9186, 0.9375, 0.9375, 0.9688, 0.9375, 0.9688, 0.9076, 0.9062, 0.9253, 0.9062, 0.9375, 0.9375, 0.9375, 0.9375, 0.9186, 0.9062, 0.9375, 0.9219, 1.0, 0.9375, 0.9375, 0.875, 0.9375, 0.8906, 1.0, 0.9062, 0.9375, 0.875, 0.9289, 0.875, 0.9375, 0.9062, 0.9375, 0.9062, 0.9253, 0.8438, 0.9375, 0.8594, 1.0, 0.875, 0.9375, 0.8438, 0.9302, 0.8438, 0.9375, 0.875, 0.9375, 0.875, 0.9289, 0.8125, 0.9375, 0.8281, 1.0, 0.8438, 0.9375, 0.8125, 0.9292, 0.8125, 0.9375, 0.8438, 0.9375, 0.8438, 0.9302, 0.7812, 0.9375, 0.7969, 1.0, 0.8125, 0.9375, 0.7812, 0.9259, 0.7812, 0.9375, 0.8125, 0.9375, 0.8125, 0.9292, 0.7812, 0.9375, 0.75, 0.9375, 0.7656, 1.0, 0.75, 0.9375, 0.7812, 0.9375, 0.7812, 0.9259, 0.75, 0.9196, 0.6875, 0.2023, 0.6875, 0.25, 0.6903, 0.25, 0.7099, 0.2222, 0.7152, 0.2023, 0.6875, 0.25, 0.6875, 0.2558, 0.6903, 0.25, 0.6665, 0.3292, 0.6693, 0.3125, 0.6562, 0.3125, 0.6562, 0.3567, 0.6875, 0.2558, 0.6875, 0.25, 0.6562, 0.25, 0.6562, 0.3125, 0.6693, 0.3125, 0.6562, 0.2092, 0.6562, 0.25, 0.6875, 0.25, 0.6875, 0.2023, 0.6594, 0.2023, 0.625, 0.5, 0.625, 0.5405, 0.6285, 0.5, 0.625, 0.4375, 0.625, 0.5, 0.6285, 0.5, 0.6374, 0.4375, 0.625, 0.375, 0.625, 0.4375, 0.6374, 0.4375, 0.6508, 0.375, 0.6562, 0.3567, 0.6562, 0.3125, 0.625, 0.3125, 0.625, 0.375, 0.6508, 0.375, 0.6562, 0.3125, 0.6562, 0.25, 0.6383, 0.25, 0.625, 0.2863, 0.625, 0.3125, 0.6383, 0.25, 0.6562, 0.25, 0.6562, 0.2092, 0.6507, 0.2244, 0.5949, 0.4375, 0.625, 0.4375, 0.625, 0.375, 0.6045, 0.375, 0.625, 0.375, 0.625, 0.3125, 0.6176, 0.3125, 0.6045, 0.375, 0.5938, 0.75, 0.5938, 0.8112, 0.6089, 0.7808, 0.6124, 0.75, 0.6176, 0.3125, 0.625, 0.3125, 0.625, 0.2863, 0.5938, 0.6875, 0.5938, 0.75, 0.6124, 0.75, 0.6201, 0.6875, 0.6213, 0.625, 0.5938, 0.625, 0.5938, 0.6875, 0.6201, 0.6875, 0.6224, 0.6716, 0.6232, 0.5625, 0.5938, 0.5625, 0.5938, 0.625, 0.6213, 0.625, 0.625, 0.5, 0.5938, 0.5, 0.5938, 0.5625, 0.6232, 0.5625, 0.625, 0.5405, 0.5938, 0.5, 0.625, 0.5, 0.625, 0.4375, 0.5949, 0.4375, 0.5938, 0.4473, 0.5753, 0.625, 0.5938, 0.625, 0.5938, 0.5625, 0.5825, 0.5625, 0.5799, 0.6016, 0.5825, 0.5625, 0.5938, 0.5625, 0.5938, 0.5, 0.5879, 0.5, 0.5938, 0.4473, 0.5879, 0.5, 0.5938, 0.5, 0.5625, 0.8125, 0.5625, 0.8625, 0.593, 0.8125, 0.5938, 0.8112, 0.5938, 0.75, 0.5625, 0.75, 0.5625, 0.8125, 0.593, 0.8125, 0.5938, 0.75, 0.5938, 0.6875, 0.5625, 0.6875, 0.5625, 0.75, 0.5625, 0.6875, 0.5938, 0.6875, 0.5938, 0.625, 0.5753, 0.625, 0.5714, 0.644, 0.5625, 0.6611, 0.5625, 0.8625, 0.5625, 0.8125, 0.5312, 0.8125, 0.5312, 0.875, 0.5508, 0.875, 0.5625, 0.8125, 0.5625, 0.75, 0.5312, 0.75, 0.5312, 0.8125, 0.5312, 0.75, 0.5625, 0.75, 0.5625, 0.6875, 0.5469, 0.6875, 0.5312, 0.7122, 0.5625, 0.6611, 0.5469, 0.6875, 0.5625, 0.6875, 0.5312, 0.875, 0.5312, 0.8948, 0.5508, 0.875, 0.5312, 0.8948, 0.5312, 0.875, 0.5, 0.875, 0.5, 0.9145, 0.5312, 0.875, 0.5312, 0.8125, 0.5, 0.8125, 0.5, 0.875, 0.5312, 0.8125, 0.5312, 0.75, 0.5, 0.75, 0.5, 0.8125, 0.5, 0.75, 0.5, 0.75, 0.5312, 0.75, 0.5312, 0.7122, 0.4687, 0.8125, 0.5, 0.8125, 0.5, 0.75, 0.5, 0.75, 0.4688, 0.7773, 0.5, 0.75, 0.5, 0.75, 0.5, 0.75, 0.5, 0.9145, 0.5, 0.875, 0.4687, 0.875, 0.4687, 0.9263, 0.5, 0.875, 0.5, 0.8125, 0.4687, 0.8125, 0.4687, 0.875, 0.4687, 0.9263, 0.4687, 0.875, 0.4375, 0.875, 0.4375, 0.9336, 0.4687, 0.875, 0.4687, 0.8125, 0.4375, 0.8125, 0.4375, 0.875, 0.4375, 0.8125, 0.4687, 0.8125, 0.4688, 0.7773, 0.4375, 0.7954, 0.4062, 0.9375, 0.4064, 0.938, 0.4097, 0.9375, 0.4375, 0.875, 0.4062, 0.875, 0.4062, 0.9375, 0.4097, 0.9375, 0.4375, 0.9336, 0.4375, 0.875, 0.4375, 0.8125, 0.4062, 0.8125, 0.4062, 0.875, 0.4062, 0.8125, 0.4375, 0.8125, 0.4375, 0.7954, 0.4062, 0.8066, 0.4061, 0.938, 0.4062, 0.9375, 0.375, 0.9375, 0.3757, 0.9403, 0.4062, 0.9375, 0.4062, 0.875, 0.375, 0.875, 0.375, 0.9375, 0.4062, 0.875, 0.4062, 0.8125, 0.375, 0.8125, 0.375, 0.875, 0.375, 0.8125, 0.4062, 0.8125, 0.4062, 0.8066, 0.375, 0.8121, 0.3743, 0.9403, 0.375, 0.9375, 0.3437, 0.9375, 0.3445, 0.9404, 0.375, 0.9375, 0.375, 0.875, 0.3438, 0.875, 0.3437, 0.9375, 0.375, 0.875, 0.375, 0.8125, 0.3438, 0.8125, 0.3438, 0.875, 0.3438, 0.8125, 0.375, 0.8125, 0.375, 0.8121, 0.3438, 0.8122, 0.3437, 0.9375, 0.3438, 0.875, 0.3125, 0.875, 0.3125, 0.9375, 0.3438, 0.875, 0.3438, 0.8125, 0.3125, 0.8125, 0.3125, 0.875, 0.3125, 0.8125, 0.3438, 0.8125, 0.3438, 0.8122, 0.3263, 0.8095, 0.3125, 0.8001, 0.3437, 0.9375, 0.3125, 0.9375, 0.3127, 0.9383, 0.343, 0.9404, 0.3123, 0.9383, 0.3125, 0.9375, 0.3071, 0.9375, 0.3125, 0.9375, 0.3125, 0.875, 0.2812, 0.875, 0.2812, 0.9341, 0.3071, 0.9375, 0.3125, 0.875, 0.3125, 0.8125, 0.2812, 0.8125, 0.2812, 0.875, 0.2812, 0.8125, 0.3125, 0.8125, 0.3125, 0.8001, 0.2812, 0.7704, 0.2812, 0.875, 0.25, 0.875, 0.25, 0.927, 0.2812, 0.9341, 0.2812, 0.875, 0.2812, 0.8125, 0.25, 0.8125, 0.25, 0.875, 0.25, 0.8125, 0.2812, 0.8125, 0.2812, 0.7704, 0.2656, 0.75, 0.25, 0.75, 0.25, 0.7283, 0.25, 0.75, 0.2656, 0.75, 0.2188, 0.6723, 0.2188, 0.6875, 0.2269, 0.6875, 0.25, 0.875, 0.2188, 0.875, 0.2188, 0.9156, 0.25, 0.927, 0.2188, 0.875, 0.25, 0.875, 0.25, 0.8125, 0.2188, 0.8125, 0.2188, 0.8125, 0.25, 0.8125, 0.25, 0.75, 0.2188, 0.75, 0.2188, 0.75, 0.25, 0.75, 0.25, 0.7283, 0.2269, 0.6875, 0.2188, 0.6875, 0.1875, 0.875, 0.2188, 0.875, 0.2188, 0.8125, 0.1875, 0.8125, 0.1875, 0.8125, 0.2188, 0.8125, 0.2188, 0.75, 0.1875, 0.75, 0.1875, 0.75, 0.2188, 0.75, 0.2188, 0.6875, 0.1875, 0.6875, 0.1875, 0.6875, 0.2188, 0.6875, 0.2188, 0.6723, 0.1967, 0.625, 0.1875, 0.625, 0.1875, 0.5749, 0.1875, 0.625, 0.1967, 0.625, 0.1952, 0.6216, 0.2188, 0.9156, 0.2188, 0.875, 0.1875, 0.875, 0.1875, 0.8967, 0.1855, 0.5625, 0.1562, 0.5625, 0.1563, 0.625, 0.1875, 0.625, 0.1875, 0.5749, 0.1748, 0.5, 0.1562, 0.5, 0.1562, 0.5625, 0.1855, 0.5625, 0.1629, 0.4375, 0.1562, 0.4375, 0.1562, 0.5, 0.1748, 0.5, 0.1859, 0.8954, 0.1875, 0.8967, 0.1875, 0.875, 0.18, 0.875, 0.1562, 0.4375, 0.1629, 0.4375, 0.1562, 0.4073, 0.1875, 0.875, 0.1875, 0.8125, 0.1601, 0.8125, 0.18, 0.875, 0.1875, 0.8125, 0.1875, 0.75, 0.1563, 0.75, 0.1562, 0.8015, 0.1601, 0.8125, 0.1563, 0.75, 0.1875, 0.75, 0.1875, 0.6875, 0.1563, 0.6875, 0.1563, 0.6875, 0.1875, 0.6875, 0.1875, 0.625, 0.1563, 0.625, 0.1291, 0.3125, 0.125, 0.3125, 0.125, 0.375, 0.1483, 0.375, 0.1562, 0.8015, 0.1563, 0.75, 0.1413, 0.75, 0.125, 0.3125, 0.1291, 0.3125, 0.1291, 0.3125, 0.125, 0.2782, 0.1384, 0.7418, 0.1413, 0.75, 0.1563, 0.75, 0.1563, 0.6875, 0.1378, 0.6875, 0.1563, 0.6875, 0.1563, 0.625, 0.1335, 0.625, 0.1378, 0.6875, 0.1563, 0.625, 0.1562, 0.5625, 0.1262, 0.5625, 0.1335, 0.625, 0.1562, 0.5625, 0.1562, 0.5, 0.125, 0.5, 0.125, 0.5554, 0.1262, 0.5625, 0.1562, 0.5, 0.1562, 0.4375, 0.125, 0.4375, 0.125, 0.5, 0.1483, 0.375, 0.125, 0.375, 0.125, 0.4375, 0.1562, 0.4375, 0.1562, 0.4073, 0.125, 0.5554, 0.125, 0.5, 0.1149, 0.5, 0.1149, 0.5, 0.125, 0.5, 0.125, 0.4375, 0.0995, 0.4375, 0.0995, 0.4375, 0.125, 0.4375, 0.125, 0.375, 0.09375, 0.375, 0.09375, 0.4139, 0.09481, 0.4228, 0.125, 0.375, 0.125, 0.3125, 0.09375, 0.3125, 0.09375, 0.375, 0.1209, 0.25, 0.09375, 0.25, 0.09375, 0.3125, 0.125, 0.3125, 0.125, 0.2782, 0.09375, 0.2023, 0.09375, 0.25, 0.1209, 0.25, 0.1164, 0.2244, 0.1157, 0.2023, 0.07962, 0.3125, 0.09375, 0.3125, 0.09375, 0.25, 0.07361, 0.25, 0.0631, 0.2023, 0.07361, 0.25, 0.09375, 0.25, 0.09375, 0.2023, 0.09375, 0.375, 0.08856, 0.375, 0.09375, 0.4139, 0.08856, 0.375, 0.09375, 0.375, 0.09375, 0.3125, 0.07962, 0.3125, 0.07999, 0.3292])
me_icosphere.materials.append(None)
me_icosphere.update()

# ---- objects
ob_icosphere = bpy.data.objects.new('Icosphere', me_icosphere)

# ---- transforms, parenting, visibility, modifiers, constraints
ob_icosphere.location = (0.9897, 2.568, 7.778)
ob_icosphere.scale = (18.73, 18.73, 18.73)

# ---- collection membership
col_collection.objects.link(ob_icosphere)

# ---- scene / render settings (as saved in the file)
scene.frame_start = 1; scene.frame_end = 250; scene.frame_set(0)
scene.render.engine = 'BLENDER_EEVEE_NEXT'
scene.cycles.sampling_pattern = 'TABULATED_SOBOL'
scene.cycles.use_light_tree = False
scene.view_settings.view_transform = 'Filmic'
bpy.context.view_layer.update()

# ---- added for rendering (the .blend has no active camera and no usable light): camera, sun
cam_auto = bpy.data.cameras.new('AutoCamera')
cam_auto.lens = 50.0
cam_auto.sensor_width = 36.0
cam_auto.clip_end = 1000.0
ob_auto_camera = bpy.data.objects.new('AutoCamera', cam_auto)
scene.collection.objects.link(ob_auto_camera)
ob_auto_camera.location = (55.267, -62.5652, 56.0634)
ob_auto_camera.rotation_euler = (1.09748, -7.21219e-08, 0.694738)
scene.camera = ob_auto_camera
light_auto_sun = bpy.data.lights.new('AutoSun', 'SUN')
light_auto_sun.energy = 3.0
light_auto_sun.angle = 0.0523599
ob_auto_sun = bpy.data.objects.new('AutoSun', light_auto_sun)
scene.collection.objects.link(ob_auto_sun)
ob_auto_sun.rotation_euler = (0.872665, 0.174533, 0.523599)
bpy.context.view_layer.update()
